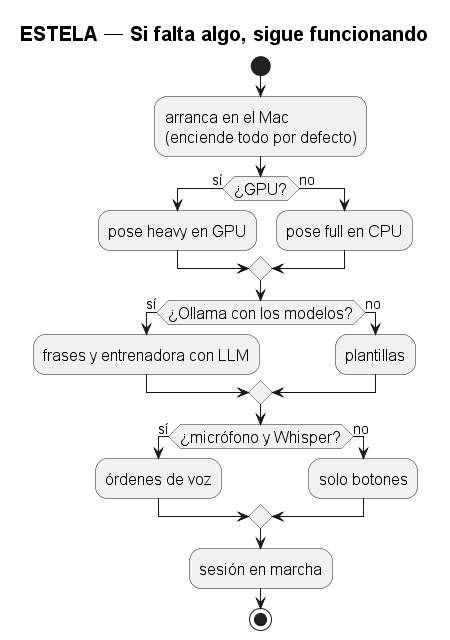

The diagram above was rendered by PlantUML. Its source (embedded in the PNG):
@startuml ACTIVIDAD_arranque_corto
' Versión corta de ACTIVIDAD_arranque.wsd para diapositivas — rama
' feature/mac-flujo (commit 8248abb).

title ESTELA — Si falta algo, sigue funcionando

skinparam shadowing false
skinparam defaultFontSize 16
skinparam titleFontSize 20
skinparam ArrowFontSize 14

start
:arranca en el Mac
(enciende todo por defecto);
if (¿GPU?) then (sí)
  :pose heavy en GPU;
else (no)
  :pose full en CPU;
endif
if (¿Ollama con los modelos?) then (sí)
  :frases y entrenadora con LLM;
else (no)
  :plantillas;
endif
if (¿micrófono y Whisper?) then (sí)
  :órdenes de voz;
else (no)
  :solo botones;
endif
:sesión en marcha;
stop
@enduml